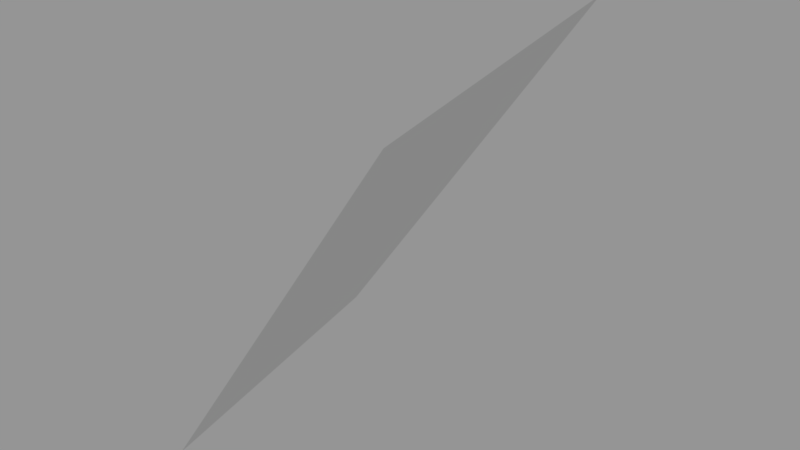 # Source: Surface082.blend  (saved by Blender 2.79.0; exported with 4.5.12 LTS)
import bpy
from mathutils import Matrix  # noqa: F401  (used for matrix-valued properties, if any)

bpy.ops.wm.read_factory_settings(use_empty=True)
scene = bpy.context.scene
scene.name = 'Scene'

# ---- collections
col_collection_1 = bpy.data.collections.new('Collection 1'); scene.collection.children.link(col_collection_1)

# ---- meshes
me_sphere_087 = bpy.data.meshes.new('Sphere.087')
me_sphere_087.from_pydata([(0.8536, 0.3536, -0.3827), (0.6533, 0.2706, -0.7071), (0.9239, 1.149e-08, -0.3827), (0.7071, 7.11e-08, -0.7071)], [], [(1, 0, 2, 3)])
_ca = me_sphere_087.color_attributes.new('Col', 'BYTE_COLOR', 'CORNER')
_ca.data.foreach_set('color', [1.0, 1.0, 1.0, 1.0, 1.0, 1.0, 1.0, 1.0, 1.0, 1.0, 1.0, 1.0, 1.0, 1.0, 1.0, 1.0])
me_sphere_087.use_remesh_preserve_volume = False
me_sphere_087.use_remesh_preserve_attributes = False
me_sphere_087.use_mirror_vertex_groups = False
me_sphere_087.update()

# ---- objects
ob_surface082 = bpy.data.objects.new('Surface082', me_sphere_087)

# ---- transforms, parenting, visibility, modifiers, constraints
ob_surface082.location = (0.0, 0.0, 0.0)
ob_surface082.scale = (1e+04, 1e+04, 1e+04)
ob_surface082.lineart.crease_threshold = 0.0

# ---- collection membership
col_collection_1.objects.link(ob_surface082)

# ---- scene / render settings (as saved in the file)
scene.frame_start = 1; scene.frame_end = 250; scene.frame_set(1)
scene.render.engine = 'BLENDER_EEVEE_NEXT'
scene.render.resolution_percentage = 50
scene.render.dither_intensity = 0.0
scene.cycles.use_denoising = False
scene.cycles.samples = 128
scene.cycles.sampling_pattern = 'TABULATED_SOBOL'
scene.cycles.use_adaptive_sampling = False
scene.cycles.use_light_tree = False
scene.cycles.blur_glossy = 0.0
scene.cycles.sample_clamp_indirect = 0.0
scene.view_settings.view_transform = 'Standard'
bpy.context.view_layer.update()

# ---- added for rendering (the .blend has no active camera and no usable light): camera, sun + grey world if the file has none
cam_auto = bpy.data.cameras.new('AutoCamera')
cam_auto.lens = 50.0
cam_auto.sensor_width = 36.0
cam_auto.clip_end = 89450.6
ob_auto_camera = bpy.data.objects.new('AutoCamera', cam_auto)
scene.collection.objects.link(ob_auto_camera)
ob_auto_camera.location = (12982.7, -4348.54, -1371.42)
ob_auto_camera.rotation_euler = (1.09748, -7.21219e-08, 0.694738)
scene.camera = ob_auto_camera
light_auto_sun = bpy.data.lights.new('AutoSun', 'SUN')
light_auto_sun.energy = 3.0
light_auto_sun.angle = 0.0523599
ob_auto_sun = bpy.data.objects.new('AutoSun', light_auto_sun)
scene.collection.objects.link(ob_auto_sun)
ob_auto_sun.rotation_euler = (0.872665, 0.174533, 0.523599)
if scene.world is None:
    world_auto = bpy.data.worlds.new('AutoWorld')
    world_auto.color = (0.3, 0.3, 0.3)
    scene.world = world_auto
bpy.context.view_layer.update()
